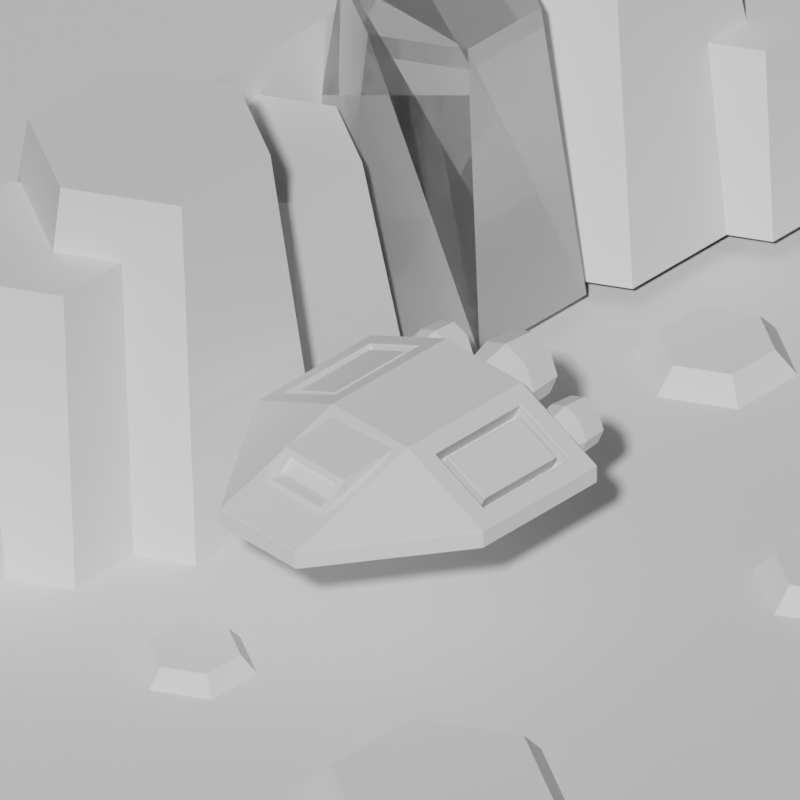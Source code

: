 # Source: rocket2.blend  (saved by Blender 3.2.14; exported with 4.5.12 LTS)
import bpy
from mathutils import Matrix  # noqa: F401  (used for matrix-valued properties, if any)

bpy.ops.wm.read_factory_settings(use_empty=True)
scene = bpy.context.scene
scene.name = 'Scene'

# ---- collections
col_collection = bpy.data.collections.new('Collection'); scene.collection.children.link(col_collection)

# ---- world
world_world = bpy.data.worlds.new('World'); scene.world = world_world
world_world.use_nodes = True; world_world.node_tree.nodes.clear()
_N = world_world.node_tree.nodes; _L = world_world.node_tree.links
n0 = _N.new('ShaderNodeOutputWorld'); n0.name = 'World Output'; n0.location = (300, 300)
n1 = _N.new('ShaderNodeBackground'); n1.name = 'Background'; n1.location = (10, 300)
n1.inputs[0].default_value = (0.05088, 0.05088, 0.05088, 1.0)
_L.new(n1.outputs[0], n0.inputs[0])
n0.is_active_output = True
world_world.color = (0.05088, 0.05088, 0.05088)
world_world.use_sun_shadow = False
world_world.sun_shadow_jitter_overblur = 0.0

# ---- cameras
cam_camera_001 = bpy.data.cameras.new('Camera.001')
cam_camera_001.type = 'ORTHO'
cam_camera_001.ortho_scale = 5.0

# ---- meshes
me_plane = bpy.data.meshes.new('Plane')
me_plane.from_pydata([(-1.0, -0.008275, 0.0), (1.0, -0.008275, 0.0), (-1.0, 1.0, 0.0), (1.0, 1.0, 0.0), (-0.3333, -1.0, 0.0), (0.3333, -1.0, 0.0), (0.3333, 1.0, 0.0), (-0.3333, 1.0, 0.0), (-0.8831, 0.1205, 0.1842), (0.8831, 0.1205, 0.1842), (-0.8831, 0.8713, 0.1842), (0.8831, 0.8713, 0.1842), (-0.2228, -0.6638, 0.2479), (0.2177, -0.6638, 0.2479), (0.4502, 0.8713, 0.3842), (-0.4502, 0.8713, 0.3842), (0.2603, -0.07799, 0.4165), (-0.2603, -0.07799, 0.4165), (-0.3333, -1.0, 0.1303), (0.3333, -1.0, 0.1303), (0.4502, 0.1205, 0.3842), (-0.4502, 0.1205, 0.3842), (-0.2343, -0.5157, 0.3547), (0.2062, -0.5157, 0.3547), (-0.2603, -0.6963, 0.2245), (0.2603, -0.6963, 0.2245), (-0.2769, -0.4832, 0.3781), (0.2437, -0.4832, 0.3781), (-0.2228, -0.5663, 0.2479), (0.2177, -0.5663, 0.2479), (-0.2343, -0.4181, 0.3547), (0.2062, -0.4181, 0.3547), (-1.0, 1.0, 0.1303), (-1.0, -0.008275, 0.1303), (1.0, -0.008275, 0.1303), (1.0, 1.0, 0.1303), (-0.3333, 1.0, 0.4381), (0.3333, 1.0, 0.4381), (-0.3333, -0.008275, 0.4381), (0.3333, -0.008275, 0.4381), (-0.7693, 0.8126, 0.07771), (-0.7693, 0.1791, 0.07771), (0.7693, 0.1791, 0.07771), (0.7693, 0.8126, 0.07771), (-0.4429, 0.8126, 0.2284), (0.4429, 0.8126, 0.2284), (-0.4429, 0.1791, 0.2284), (0.4429, 0.1791, 0.2284), (-0.8226, 0.8713, 0.0531), (-0.8226, 0.1205, 0.0531), (0.8226, 0.1205, 0.0531), (0.8226, 0.8713, 0.0531), (-0.3896, 0.8713, 0.253), (0.3896, 0.8713, 0.253), (-0.3896, 0.1205, 0.253), (0.3896, 0.1205, 0.253), (-0.8251, 0.8126, 0.1985), (-0.8251, 0.1791, 0.1985), (0.8251, 0.1791, 0.1985), (0.8251, 0.8126, 0.1985), (-0.4987, 0.8126, 0.3492), (0.4987, 0.8126, 0.3492), (-0.4987, 0.1791, 0.3492), (0.4987, 0.1791, 0.3492)], [], [(5, 6, 3, 1), (0, 2, 7, 4), (4, 7, 6, 5), (8, 21, 54, 49), (33, 18, 38), (38, 39, 37, 36), (2, 0, 33, 32), (6, 7, 36, 37), (4, 5, 19, 18), (7, 2, 32, 36), (5, 1, 34, 19), (3, 6, 37, 35), (0, 4, 18, 33), (1, 3, 35, 34), (19, 34, 39), (10, 8, 49, 48), (25, 24, 18, 19), (16, 25, 19, 39), (24, 17, 38, 18), (17, 16, 39, 38), (26, 27, 16, 17), (25, 16, 27), (17, 24, 26), (13, 23, 31, 29), (13, 12, 24, 25), (22, 23, 27, 26), (23, 13, 25, 27), (12, 22, 26, 24), (28, 29, 31, 30), (12, 13, 29, 28), (22, 12, 28, 30), (23, 22, 30, 31), (8, 10, 32, 33), (11, 9, 34, 35), (10, 15, 36, 32), (14, 11, 35, 37), (15, 21, 38, 36), (20, 14, 37, 39), (9, 20, 39, 34), (21, 8, 33, 38), (41, 46, 62, 57), (40, 41, 57, 56), (14, 20, 55, 53), (11, 14, 53, 51), (9, 11, 51, 50), (20, 9, 50, 55), (21, 15, 52, 54), (15, 10, 48, 52), (41, 40, 48, 49), (43, 42, 50, 51), (40, 44, 52, 48), (45, 43, 51, 53), (44, 46, 54, 52), (47, 45, 53, 55), (42, 47, 55, 50), (46, 41, 49, 54), (58, 59, 61, 63), (56, 57, 62, 60), (45, 47, 63, 61), (43, 45, 61, 59), (42, 43, 59, 58), (47, 42, 58, 63), (46, 44, 60, 62), (44, 40, 56, 60)])
_uv = me_plane.uv_layers.new(name='UVMap')
_uv.uv.foreach_set('vector', [0.6667, 0.0, 0.6667, 1.0, 1.0, 1.0, 1.0, 0.4959, 0.0, 0.4959, 0.0, 1.0, 0.3333, 1.0, 0.3333, 0.0, 0.3333, 0.0, 0.3333, 1.0, 0.6667, 1.0, 0.6667, 0.0, 0.05843, 0.5602, 0.2749, 0.5602, 0.2749, 0.5602, 0.05843, 0.5602, 0.0, 0.4959, 0.3333, 0.0, 0.3333, 0.4959, 0.3333, 0.4959, 0.6667, 0.4959, 0.6667, 1.0, 0.3333, 1.0, 0.0, 1.0, 0.0, 0.4959, 0.0, 0.4959, 0.0, 1.0, 0.6667, 1.0, 0.3333, 1.0, 0.3333, 1.0, 0.6667, 1.0, 0.3333, 0.0, 0.6667, 0.0, 0.6667, 0.0, 0.3333, 0.0, 0.3333, 1.0, 0.0, 1.0, 0.0, 1.0, 0.3333, 1.0, 0.6667, 0.0, 1.0, 0.4959, 1.0, 0.4959, 0.6667, 0.0, 1.0, 1.0, 0.6667, 1.0, 0.6667, 1.0, 1.0, 1.0, 0.0, 0.4959, 0.3333, 0.0, 0.3333, 0.0, 0.0, 0.4959, 1.0, 0.4959, 1.0, 1.0, 1.0, 1.0, 1.0, 0.4959, 0.6667, 0.0, 1.0, 0.4959, 0.6667, 0.4959, 0.05843, 0.9356, 0.05843, 0.5602, 0.05843, 0.5602, 0.05843, 0.9356, 0.6302, 0.1519, 0.3698, 0.1519, 0.3333, 0.0, 0.6667, 0.0, 0.6302, 0.461, 0.6302, 0.1519, 0.6667, 0.0, 0.6667, 0.4959, 0.3698, 0.1519, 0.3698, 0.461, 0.3333, 0.4959, 0.3333, 0.0, 0.3698, 0.461, 0.6302, 0.461, 0.6667, 0.4959, 0.3333, 0.4959, 0.3698, 0.2644, 0.6302, 0.2644, 0.6302, 0.461, 0.3698, 0.461, 0.6302, 0.1519, 0.6302, 0.461, 0.6302, 0.2644, 0.3698, 0.461, 0.3698, 0.1519, 0.3698, 0.2644, 0.6101, 0.169, 0.6101, 0.2473, 0.6101, 0.2473, 0.6101, 0.169, 0.6101, 0.169, 0.3899, 0.169, 0.3698, 0.1519, 0.6302, 0.1519, 0.3899, 0.2473, 0.6101, 0.2473, 0.6302, 0.2644, 0.3698, 0.2644, 0.6101, 0.2473, 0.6101, 0.169, 0.6302, 0.1519, 0.6302, 0.2644, 0.3899, 0.169, 0.3899, 0.2473, 0.3698, 0.2644, 0.3698, 0.1519, 0.3899, 0.169, 0.6101, 0.169, 0.6101, 0.2473, 0.3899, 0.2473, 0.3899, 0.169, 0.6101, 0.169, 0.6101, 0.169, 0.3899, 0.169, 0.3899, 0.2473, 0.3899, 0.169, 0.3899, 0.169, 0.3899, 0.2473, 0.6101, 0.2473, 0.3899, 0.2473, 0.3899, 0.2473, 0.6101, 0.2473, 0.05843, 0.5602, 0.05843, 0.9356, 0.0, 1.0, 0.0, 0.4959, 0.9416, 0.9356, 0.9416, 0.5602, 1.0, 0.4959, 1.0, 1.0, 0.05843, 0.9356, 0.2749, 0.9356, 0.3333, 1.0, 0.0, 1.0, 0.7251, 0.9356, 0.9416, 0.9356, 1.0, 1.0, 0.6667, 1.0, 0.2749, 0.9356, 0.2749, 0.5602, 0.3333, 0.4959, 0.3333, 1.0, 0.7251, 0.5602, 0.7251, 0.9356, 0.6667, 1.0, 0.6667, 0.4959, 0.9416, 0.5602, 0.7251, 0.5602, 0.6667, 0.4959, 1.0, 0.4959, 0.2749, 0.5602, 0.05843, 0.5602, 0.0, 0.4959, 0.3333, 0.4959, 0.08507, 0.5896, 0.2483, 0.5896, 0.2483, 0.5896, 0.08507, 0.5896, 0.08507, 0.9063, 0.08507, 0.5896, 0.08507, 0.5896, 0.08507, 0.9063, 0.7251, 0.9356, 0.7251, 0.5602, 0.7251, 0.5602, 0.7251, 0.9356, 0.9416, 0.9356, 0.7251, 0.9356, 0.7251, 0.9356, 0.9416, 0.9356, 0.9416, 0.5602, 0.9416, 0.9356, 0.9416, 0.9356, 0.9416, 0.5602, 0.7251, 0.5602, 0.9416, 0.5602, 0.9416, 0.5602, 0.7251, 0.5602, 0.2749, 0.5602, 0.2749, 0.9356, 0.2749, 0.9356, 0.2749, 0.5602, 0.2749, 0.9356, 0.05843, 0.9356, 0.05843, 0.9356, 0.2749, 0.9356, 0.08507, 0.5896, 0.08507, 0.9063, 0.05843, 0.9356, 0.05843, 0.5602, 0.9149, 0.9063, 0.9149, 0.5896, 0.9416, 0.5602, 0.9416, 0.9356, 0.08507, 0.9063, 0.2483, 0.9063, 0.2749, 0.9356, 0.05843, 0.9356, 0.7517, 0.9063, 0.9149, 0.9063, 0.9416, 0.9356, 0.7251, 0.9356, 0.2483, 0.9063, 0.2483, 0.5896, 0.2749, 0.5602, 0.2749, 0.9356, 0.7517, 0.5896, 0.7517, 0.9063, 0.7251, 0.9356, 0.7251, 0.5602, 0.9149, 0.5896, 0.7517, 0.5896, 0.7251, 0.5602, 0.9416, 0.5602, 0.2483, 0.5896, 0.08507, 0.5896, 0.05843, 0.5602, 0.2749, 0.5602, 0.9149, 0.5896, 0.9149, 0.9063, 0.7517, 0.9063, 0.7517, 0.5896, 0.08507, 0.9063, 0.08507, 0.5896, 0.2483, 0.5896, 0.2483, 0.9063, 0.7517, 0.9063, 0.7517, 0.5896, 0.7517, 0.5896, 0.7517, 0.9063, 0.9149, 0.9063, 0.7517, 0.9063, 0.7517, 0.9063, 0.9149, 0.9063, 0.9149, 0.5896, 0.9149, 0.9063, 0.9149, 0.9063, 0.9149, 0.5896, 0.7517, 0.5896, 0.9149, 0.5896, 0.9149, 0.5896, 0.7517, 0.5896, 0.2483, 0.5896, 0.2483, 0.9063, 0.2483, 0.9063, 0.2483, 0.5896, 0.2483, 0.9063, 0.08507, 0.9063, 0.08507, 0.9063, 0.2483, 0.9063])
me_plane.update()
me_circle = bpy.data.meshes.new('Circle')
me_circle.from_pydata([(-2.295e-09, 0.0, 0.1932), (-0.1366, -1.068e-08, 0.1366), (-0.1932, 6.366e-16, -8.444e-09), (-0.1366, 1.068e-08, -0.1366), (1.459e-08, 0.0, -0.1932), (0.1366, 1.068e-08, -0.1366), (0.1932, -1.592e-16, 2.304e-09), (0.1366, -1.068e-08, 0.1366), (-2.417e-09, 0.193, 0.2478), (-0.1753, 0.193, 0.1753), (-0.2478, 0.193, -1.083e-08), (-0.1753, 0.193, -0.1753), (1.925e-08, 0.193, -0.2478), (0.1753, 0.193, -0.1753), (0.2478, 0.193, 2.956e-09), (0.1753, 0.193, 0.1753), (4.725e-09, 0.4203, 0.1749), (-0.1237, 0.4203, 0.1237), (-0.1749, 0.4203, -6.537e-09), (-0.1237, 0.4203, -0.1237), (1.866e-08, 0.4203, -0.1749), (0.1237, 0.4203, -0.1237), (0.1749, 0.4203, 9.6e-09), (0.1237, 0.4203, 0.1237), (-0.1614, 0.4203, 0.1614), (4.26e-10, 0.4203, 0.2282), (-0.2282, 0.4203, -9.976e-09), (-0.1614, 0.4203, -0.1614), (2.038e-08, 0.4203, -0.2282), (0.1614, 0.4203, -0.1614), (0.2282, 0.4203, 2.722e-09), (0.1614, 0.4203, 0.1614), (4.725e-09, 0.2595, 0.1749), (-0.1237, 0.2595, 0.1237), (-0.1749, 0.2595, -6.537e-09), (-0.1237, 0.2595, -0.1237), (1.866e-08, 0.2595, -0.1749), (0.1237, 0.2595, -0.1237), (0.1749, 0.2595, 9.6e-09), (0.1237, 0.2595, 0.1237)], [], [(0, 7, 15, 8), (6, 5, 13, 14), (4, 3, 11, 12), (2, 1, 9, 10), (7, 6, 14, 15), (5, 4, 12, 13), (3, 2, 10, 11), (1, 0, 8, 9), (15, 14, 30, 31), (13, 12, 28, 29), (11, 10, 26, 27), (9, 8, 25, 24), (8, 15, 31, 25), (14, 13, 29, 30), (12, 11, 27, 28), (10, 9, 24, 26), (23, 22, 38, 39), (16, 17, 24, 25), (17, 18, 26, 24), (18, 19, 27, 26), (19, 20, 28, 27), (20, 21, 29, 28), (21, 22, 30, 29), (22, 23, 31, 30), (23, 16, 25, 31), (33, 32, 39, 38, 37, 36, 35, 34), (21, 20, 36, 37), (19, 18, 34, 35), (17, 16, 32, 33), (16, 23, 39, 32), (22, 21, 37, 38), (20, 19, 35, 36), (18, 17, 33, 34)])
_uv = me_circle.uv_layers.new(name='UVMap')
_uv.uv.foreach_set('vector', [0.0, 0.0, 0.0, 0.0, 0.0, 0.0, 0.0, 0.0, 0.0, 0.0, 0.0, 0.0, 0.0, 0.0, 0.0, 0.0, 0.0, 0.0, 0.0, 0.0, 0.0, 0.0, 0.0, 0.0, 0.0, 0.0, 0.0, 0.0, 0.0, 0.0, 0.0, 0.0, 0.0, 0.0, 0.0, 0.0, 0.0, 0.0, 0.0, 0.0, 0.0, 0.0, 0.0, 0.0, 0.0, 0.0, 0.0, 0.0, 0.0, 0.0, 0.0, 0.0, 0.0, 0.0, 0.0, 0.0, 0.0, 0.0, 0.0, 0.0, 0.0, 0.0, 0.0, 0.0, 0.0, 0.0, 0.0, 0.0, 0.0, 0.0, 0.0, 0.0, 0.0, 0.0, 0.0, 0.0, 0.0, 0.0, 0.0, 0.0, 0.0, 0.0, 0.0, 0.0, 0.0, 0.0, 0.0, 0.0, 0.0, 0.0, 0.0, 0.0, 0.0, 0.0, 0.0, 0.0, 0.0, 0.0, 0.0, 0.0, 0.0, 0.0, 0.0, 0.0, 0.0, 0.0, 0.0, 0.0, 0.0, 0.0, 0.0, 0.0, 0.0, 0.0, 0.0, 0.0, 0.0, 0.0, 0.0, 0.0, 0.0, 0.0, 0.0, 0.0, 0.0, 0.0, 0.0, 0.0, 0.0, 0.0, 0.0, 0.0, 0.0, 0.0, 0.0, 0.0, 0.0, 0.0, 0.0, 0.0, 0.0, 0.0, 0.0, 0.0, 0.0, 0.0, 0.0, 0.0, 0.0, 0.0, 0.0, 0.0, 0.0, 0.0, 0.0, 0.0, 0.0, 0.0, 0.0, 0.0, 0.0, 0.0, 0.0, 0.0, 0.0, 0.0, 0.0, 0.0, 0.0, 0.0, 0.0, 0.0, 0.0, 0.0, 0.0, 0.0, 0.0, 0.0, 0.0, 0.0, 0.0, 0.0, 0.0, 0.0, 0.0, 0.0, 0.0, 0.0, 0.0, 0.0, 0.0, 0.0, 0.0, 0.0, 0.0, 0.0, 0.0, 0.0, 0.0, 0.0, 0.0, 0.0, 0.0, 0.0, 0.0, 0.0, 0.0, 0.0, 0.0, 0.0, 0.0, 0.0, 0.0, 0.0, 0.0, 0.0, 0.0, 0.0, 0.0, 0.0, 0.0, 0.0, 0.0, 0.0, 0.0, 0.0, 0.0, 0.0, 0.0, 0.0, 0.0, 0.0, 0.0, 0.0, 0.0, 0.0, 0.0, 0.0, 0.0, 0.0, 0.0, 0.0, 0.0, 0.0, 0.0, 0.0, 0.0, 0.0, 0.0, 0.0, 0.0, 0.0, 0.0, 0.0, 0.0, 0.0, 0.0, 0.0, 0.0, 0.0, 0.0, 0.0, 0.0, 0.0, 0.0, 0.0, 0.0, 0.0, 0.0, 0.0, 0.0, 0.0])
me_circle.update()
me_plane_001 = bpy.data.meshes.new('Plane.001')
me_plane_001.from_pydata([(1.0, -1.0, 0.0), (1.0, 1.0, 0.0), (-0.2701, -1.0, 0.0), (-0.2701, 1.0, 0.0), (-1.0, 1.0, 0.3811), (-1.0, -1.0, 0.3811), (-0.2701, 1.0, 0.3811), (-0.2701, -1.0, 0.3811)], [], [(2, 0, 1, 3), (5, 7, 6, 4), (2, 3, 6, 7)])
_uv = me_plane_001.uv_layers.new(name='UVMap')
_uv.uv.foreach_set('vector', [0.3649, 0.0, 1.0, 0.0, 1.0, 1.0, 0.3649, 1.0, 0.0, 0.0, 0.3649, 0.0, 0.3649, 1.0, 0.0, 1.0, 0.3649, 0.0, 0.3649, 1.0, 0.3649, 1.0, 0.3649, 0.0])
me_plane_001.update()
me_circle_001 = bpy.data.meshes.new('Circle.001')
me_circle_001.from_pydata([(0.0, 1.0, 0.0), (-0.866, 0.5, 0.0), (-0.866, -0.5, 0.0), (8.742e-08, -1.0, 0.0), (0.866, -0.5, 0.0), (0.866, 0.5, 0.0), (2.259e-08, 0.6872, 2.279), (-0.5952, 0.3436, 2.279), (-0.5952, -0.3436, 2.279), (8.267e-08, -0.6872, 2.279), (0.5952, -0.3436, 2.279), (0.5952, 0.3436, 2.279)], [], [(5, 4, 10, 11), (3, 2, 8, 9), (1, 0, 6, 7), (0, 5, 11, 6), (4, 3, 9, 10), (2, 1, 7, 8), (7, 6, 11, 10, 9, 8)])
_uv = me_circle_001.uv_layers.new(name='UVMap')
_uv.uv.foreach_set('vector', [0.0, 0.0, 0.0, 0.0, 0.0, 0.0, 0.0, 0.0, 0.0, 0.0, 0.0, 0.0, 0.0, 0.0, 0.0, 0.0, 0.0, 0.0, 0.0, 0.0, 0.0, 0.0, 0.0, 0.0, 0.0, 0.0, 0.0, 0.0, 0.0, 0.0, 0.0, 0.0, 0.0, 0.0, 0.0, 0.0, 0.0, 0.0, 0.0, 0.0, 0.0, 0.0, 0.0, 0.0, 0.0, 0.0, 0.0, 0.0, 0.0, 0.0, 0.0, 0.0, 0.0, 0.0, 0.0, 0.0, 0.0, 0.0, 0.0, 0.0])
me_circle_001.update()
me_circle_002 = bpy.data.meshes.new('Circle.002')
me_circle_002.from_pydata([(0.0, 1.0, 0.0), (-0.866, 0.5, 0.0), (-0.866, -0.5, 0.0), (8.742e-08, -1.0, 0.0), (0.866, -0.5, 0.0), (0.866, 0.5, 0.0), (2.259e-08, 0.6872, 2.279), (-0.5952, 0.3436, 2.279), (-0.5952, -0.3436, 2.279), (8.267e-08, -0.6872, 2.279), (0.5952, -0.3436, 2.279), (0.5952, 0.3436, 2.279)], [], [(5, 4, 10, 11), (3, 2, 8, 9), (1, 0, 6, 7), (0, 5, 11, 6), (4, 3, 9, 10), (2, 1, 7, 8), (7, 6, 11, 10, 9, 8)])
_uv = me_circle_002.uv_layers.new(name='UVMap')
_uv.uv.foreach_set('vector', [0.0, 0.0, 0.0, 0.0, 0.0, 0.0, 0.0, 0.0, 0.0, 0.0, 0.0, 0.0, 0.0, 0.0, 0.0, 0.0, 0.0, 0.0, 0.0, 0.0, 0.0, 0.0, 0.0, 0.0, 0.0, 0.0, 0.0, 0.0, 0.0, 0.0, 0.0, 0.0, 0.0, 0.0, 0.0, 0.0, 0.0, 0.0, 0.0, 0.0, 0.0, 0.0, 0.0, 0.0, 0.0, 0.0, 0.0, 0.0, 0.0, 0.0, 0.0, 0.0, 0.0, 0.0, 0.0, 0.0, 0.0, 0.0, 0.0, 0.0])
me_circle_002.update()
me_circle_003 = bpy.data.meshes.new('Circle.003')
me_circle_003.from_pydata([(0.0, 1.0, 0.0), (-0.866, 0.5, 0.0), (-0.866, -0.5, 0.0), (8.742e-08, -1.0, 0.0), (0.866, -0.5, 0.0), (0.866, 0.5, 0.0), (-2.683e-09, 0.4759, 2.279), (-0.4121, 0.238, 2.279), (-0.4121, -0.238, 2.279), (3.892e-08, -0.4759, 2.279), (0.4121, -0.238, 2.279), (0.4121, 0.238, 2.279)], [], [(5, 4, 10, 11), (3, 2, 8, 9), (1, 0, 6, 7), (0, 5, 11, 6), (4, 3, 9, 10), (2, 1, 7, 8), (7, 6, 11, 10, 9, 8)])
_uv = me_circle_003.uv_layers.new(name='UVMap')
_uv.uv.foreach_set('vector', [0.0, 0.0, 0.0, 0.0, 0.0, 0.0, 0.0, 0.0, 0.0, 0.0, 0.0, 0.0, 0.0, 0.0, 0.0, 0.0, 0.0, 0.0, 0.0, 0.0, 0.0, 0.0, 0.0, 0.0, 0.0, 0.0, 0.0, 0.0, 0.0, 0.0, 0.0, 0.0, 0.0, 0.0, 0.0, 0.0, 0.0, 0.0, 0.0, 0.0, 0.0, 0.0, 0.0, 0.0, 0.0, 0.0, 0.0, 0.0, 0.0, 0.0, 0.0, 0.0, 0.0, 0.0, 0.0, 0.0, 0.0, 0.0, 0.0, 0.0])
me_circle_003.update()
me_circle_004 = bpy.data.meshes.new('Circle.004')
me_circle_004.from_pydata([(0.0, 1.0, 0.0), (-0.866, 0.5, 0.0), (-0.866, -0.5, 0.0), (8.742e-08, -1.0, 0.0), (0.866, -0.5, 0.0), (0.866, 0.5, 0.0), (2.259e-08, 0.6872, 0.3633), (-0.5952, 0.3436, 0.3633), (-0.5952, -0.3436, 0.3633), (8.267e-08, -0.6872, 0.3633), (0.5952, -0.3436, 0.3633), (0.5952, 0.3436, 0.3633)], [], [(5, 4, 10, 11), (3, 2, 8, 9), (1, 0, 6, 7), (0, 5, 11, 6), (4, 3, 9, 10), (2, 1, 7, 8), (7, 6, 11, 10, 9, 8)])
_uv = me_circle_004.uv_layers.new(name='UVMap')
_uv.uv.foreach_set('vector', [0.0, 0.0, 0.0, 0.0, 0.0, 0.0, 0.0, 0.0, 0.0, 0.0, 0.0, 0.0, 0.0, 0.0, 0.0, 0.0, 0.0, 0.0, 0.0, 0.0, 0.0, 0.0, 0.0, 0.0, 0.0, 0.0, 0.0, 0.0, 0.0, 0.0, 0.0, 0.0, 0.0, 0.0, 0.0, 0.0, 0.0, 0.0, 0.0, 0.0, 0.0, 0.0, 0.0, 0.0, 0.0, 0.0, 0.0, 0.0, 0.0, 0.0, 0.0, 0.0, 0.0, 0.0, 0.0, 0.0, 0.0, 0.0, 0.0, 0.0])
me_circle_004.update()
me_circle_005 = bpy.data.meshes.new('Circle.005')
me_circle_005.from_pydata([(0.0, 1.0, 0.0), (-0.866, 0.5, 0.0), (-0.866, -0.5, 0.0), (8.742e-08, -1.0, 0.0), (0.866, -0.5, 0.0), (0.866, 0.5, 0.0), (2.259e-08, 0.6872, 0.3633), (-0.5952, 0.3436, 0.3633), (-0.5952, -0.3436, 0.3633), (8.267e-08, -0.6872, 0.3633), (0.5952, -0.3436, 0.3633), (0.5952, 0.3436, 0.3633)], [], [(5, 4, 10, 11), (3, 2, 8, 9), (1, 0, 6, 7), (0, 5, 11, 6), (4, 3, 9, 10), (2, 1, 7, 8), (7, 6, 11, 10, 9, 8)])
_uv = me_circle_005.uv_layers.new(name='UVMap')
_uv.uv.foreach_set('vector', [0.0, 0.0, 0.0, 0.0, 0.0, 0.0, 0.0, 0.0, 0.0, 0.0, 0.0, 0.0, 0.0, 0.0, 0.0, 0.0, 0.0, 0.0, 0.0, 0.0, 0.0, 0.0, 0.0, 0.0, 0.0, 0.0, 0.0, 0.0, 0.0, 0.0, 0.0, 0.0, 0.0, 0.0, 0.0, 0.0, 0.0, 0.0, 0.0, 0.0, 0.0, 0.0, 0.0, 0.0, 0.0, 0.0, 0.0, 0.0, 0.0, 0.0, 0.0, 0.0, 0.0, 0.0, 0.0, 0.0, 0.0, 0.0, 0.0, 0.0])
me_circle_005.update()
me_circle_006 = bpy.data.meshes.new('Circle.006')
me_circle_006.from_pydata([(0.0, 1.0, 0.0), (-0.866, 0.5, 0.0), (-0.866, -0.5, 0.0), (8.742e-08, -1.0, 0.0), (0.866, -0.5, 0.0), (0.866, 0.5, 0.0), (2.259e-08, 0.6872, 0.3633), (-0.5952, 0.3436, 0.3633), (-0.5952, -0.3436, 0.3633), (8.267e-08, -0.6872, 0.3633), (0.5952, -0.3436, 0.3633), (0.5952, 0.3436, 0.3633)], [], [(5, 4, 10, 11), (3, 2, 8, 9), (1, 0, 6, 7), (0, 5, 11, 6), (4, 3, 9, 10), (2, 1, 7, 8), (7, 6, 11, 10, 9, 8)])
_uv = me_circle_006.uv_layers.new(name='UVMap')
_uv.uv.foreach_set('vector', [0.0, 0.0, 0.0, 0.0, 0.0, 0.0, 0.0, 0.0, 0.0, 0.0, 0.0, 0.0, 0.0, 0.0, 0.0, 0.0, 0.0, 0.0, 0.0, 0.0, 0.0, 0.0, 0.0, 0.0, 0.0, 0.0, 0.0, 0.0, 0.0, 0.0, 0.0, 0.0, 0.0, 0.0, 0.0, 0.0, 0.0, 0.0, 0.0, 0.0, 0.0, 0.0, 0.0, 0.0, 0.0, 0.0, 0.0, 0.0, 0.0, 0.0, 0.0, 0.0, 0.0, 0.0, 0.0, 0.0, 0.0, 0.0, 0.0, 0.0])
me_circle_006.update()
me_circle_007 = bpy.data.meshes.new('Circle.007')
me_circle_007.from_pydata([(0.0, 1.0, 0.0), (-0.866, 0.5, 0.0), (-0.866, -0.5, 0.0), (8.742e-08, -1.0, 0.0), (0.866, -0.5, 0.0), (0.866, 0.5, 0.0), (2.259e-08, 0.6872, 0.3633), (-0.5952, 0.3436, 0.3633), (-0.5952, -0.3436, 0.3633), (8.267e-08, -0.6872, 0.3633), (0.5952, -0.3436, 0.3633), (0.5952, 0.3436, 0.3633)], [], [(5, 4, 10, 11), (3, 2, 8, 9), (1, 0, 6, 7), (0, 5, 11, 6), (4, 3, 9, 10), (2, 1, 7, 8), (7, 6, 11, 10, 9, 8)])
_uv = me_circle_007.uv_layers.new(name='UVMap')
_uv.uv.foreach_set('vector', [0.0, 0.0, 0.0, 0.0, 0.0, 0.0, 0.0, 0.0, 0.0, 0.0, 0.0, 0.0, 0.0, 0.0, 0.0, 0.0, 0.0, 0.0, 0.0, 0.0, 0.0, 0.0, 0.0, 0.0, 0.0, 0.0, 0.0, 0.0, 0.0, 0.0, 0.0, 0.0, 0.0, 0.0, 0.0, 0.0, 0.0, 0.0, 0.0, 0.0, 0.0, 0.0, 0.0, 0.0, 0.0, 0.0, 0.0, 0.0, 0.0, 0.0, 0.0, 0.0, 0.0, 0.0, 0.0, 0.0, 0.0, 0.0, 0.0, 0.0])
me_circle_007.update()
me_circle_008 = bpy.data.meshes.new('Circle.008')
me_circle_008.from_pydata([(0.0, 1.0, 0.0), (-0.866, 0.5, 0.0), (-0.866, -0.5, 0.0), (8.742e-08, -1.0, 0.0), (0.866, -0.5, 0.0), (0.866, 0.5, 0.0), (2.259e-08, 0.6872, 0.3633), (-0.5952, 0.3436, 0.3633), (-0.5952, -0.3436, 0.3633), (8.267e-08, -0.6872, 0.3633), (0.5952, -0.3436, 0.3633), (0.5952, 0.3436, 0.3633)], [], [(5, 4, 10, 11), (3, 2, 8, 9), (1, 0, 6, 7), (0, 5, 11, 6), (4, 3, 9, 10), (2, 1, 7, 8), (7, 6, 11, 10, 9, 8)])
_uv = me_circle_008.uv_layers.new(name='UVMap')
_uv.uv.foreach_set('vector', [0.0, 0.0, 0.0, 0.0, 0.0, 0.0, 0.0, 0.0, 0.0, 0.0, 0.0, 0.0, 0.0, 0.0, 0.0, 0.0, 0.0, 0.0, 0.0, 0.0, 0.0, 0.0, 0.0, 0.0, 0.0, 0.0, 0.0, 0.0, 0.0, 0.0, 0.0, 0.0, 0.0, 0.0, 0.0, 0.0, 0.0, 0.0, 0.0, 0.0, 0.0, 0.0, 0.0, 0.0, 0.0, 0.0, 0.0, 0.0, 0.0, 0.0, 0.0, 0.0, 0.0, 0.0, 0.0, 0.0, 0.0, 0.0, 0.0, 0.0])
me_circle_008.update()

# ---- objects
ob_plane = bpy.data.objects.new('Plane', me_plane)
ob_circle = bpy.data.objects.new('Circle', me_circle)
ob_circle_001 = bpy.data.objects.new('Circle.001', me_circle)
ob_plane_001 = bpy.data.objects.new('Plane.001', me_plane_001)
ob_trueisocam = bpy.data.objects.new('TrueIsoCam', cam_camera_001)
ob_circle_002 = bpy.data.objects.new('Circle.002', me_circle_001)
ob_circle_003 = bpy.data.objects.new('Circle.003', me_circle_001)
ob_circle_004 = bpy.data.objects.new('Circle.004', me_circle_001)
ob_circle_005 = bpy.data.objects.new('Circle.005', me_circle_001)
ob_circle_006 = bpy.data.objects.new('Circle.006', me_circle_001)
ob_circle_007 = bpy.data.objects.new('Circle.007', me_circle_001)
ob_circle_008 = bpy.data.objects.new('Circle.008', me_circle_001)
ob_circle_009 = bpy.data.objects.new('Circle.009', me_circle_001)
ob_circle_010 = bpy.data.objects.new('Circle.010', me_circle_002)
ob_circle_011 = bpy.data.objects.new('Circle.011', me_circle_003)
ob_circle_012 = bpy.data.objects.new('Circle.012', me_circle_004)
ob_circle_013 = bpy.data.objects.new('Circle.013', me_circle_005)
ob_circle_014 = bpy.data.objects.new('Circle.014', me_circle_006)
ob_circle_015 = bpy.data.objects.new('Circle.015', me_circle_007)
ob_circle_016 = bpy.data.objects.new('Circle.016', me_circle_008)

# ---- transforms, parenting, visibility, modifiers, constraints
ob_plane.location = (1.52, -1.776, 1.016)
_m = ob_plane.modifiers.new('Bevel', 'BEVEL')
_m.width = 0.005
_m.width_pct = 0.005
_m.miter_outer = 'MITER_ARC'
ob_circle.parent = ob_plane
ob_circle.location = (0.0, 1.0, 0.2191)
ob_circle_001.parent = ob_plane
ob_circle_001.location = (0.5765, 1.0, 0.1193)
ob_circle_001.scale = (0.7387, 0.7387, 0.7387)
_m = ob_circle_001.modifiers.new('Mirror', 'MIRROR')
_m.mirror_object = ob_plane
ob_plane_001.location = (0.0, 0.0, 0.0)
ob_plane_001.scale = (5.0, 5.0, 5.0)
ob_trueisocam.location = (30.61, -30.61, 30.61)
ob_trueisocam.rotation_euler = (0.9553, 0.0, 0.7854)
ob_circle_002.location = (-0.6904, 1.052, 0.1079)
ob_circle_002.scale = (0.9412, 0.9412, 0.9412)
ob_circle_003.location = (-0.9196, -0.2759, 0.1079)
ob_circle_003.scale = (0.9181, 0.9181, 0.6587)
ob_circle_004.location = (-1.244, -4.074, 0.1079)
ob_circle_005.location = (-0.8997, -3.394, -0.08913)
ob_circle_005.scale = (0.6161, 0.6161, 0.6161)
ob_circle_006.location = (-0.7872, -2.425, -0.08913)
ob_circle_006.scale = (0.9406, 0.9406, 0.9406)
ob_circle_007.location = (-0.8852, 2.446, 0.1079)
ob_circle_007.scale = (1.354, 1.354, 0.9712)
ob_circle_008.location = (-0.6126, -1.605, -0.08913)
ob_circle_008.scale = (1.142, 1.142, 1.142)
ob_circle_009.location = (0.04074, 3.043, 0.1079)
ob_circle_009.scale = (0.5857, 0.5857, 0.5857)
ob_circle_010.location = (-0.6904, 1.052, 0.1079)
ob_circle_010.scale = (0.9412, 0.9412, 0.9412)
ob_circle_011.location = (-0.5074, 4.101, 0.1079)
ob_circle_011.scale = (0.7652, 0.7652, 0.7652)
ob_circle_012.location = (3.297, -2.927, -0.2018)
ob_circle_012.scale = (1.053, 1.053, 1.053)
ob_circle_013.location = (3.297, 0.5125, -0.0332)
ob_circle_013.scale = (0.5318, 0.5318, 0.5318)
ob_circle_014.location = (3.297, 3.212, -0.0332)
ob_circle_014.scale = (1.207, 1.207, 1.207)
ob_circle_015.location = (1.111, -2.927, -0.0332)
ob_circle_015.scale = (0.433, 0.433, 0.433)
ob_circle_016.location = (1.111, 1.685, -0.0332)
ob_circle_016.scale = (0.5543, 0.5543, 0.5543)

# ---- collection membership
col_collection.objects.link(ob_plane)
col_collection.objects.link(ob_circle)
col_collection.objects.link(ob_circle_001)
col_collection.objects.link(ob_plane_001)
col_collection.objects.link(ob_trueisocam)
col_collection.objects.link(ob_circle_002)
col_collection.objects.link(ob_circle_003)
col_collection.objects.link(ob_circle_004)
col_collection.objects.link(ob_circle_005)
col_collection.objects.link(ob_circle_006)
col_collection.objects.link(ob_circle_007)
col_collection.objects.link(ob_circle_008)
col_collection.objects.link(ob_circle_009)
col_collection.objects.link(ob_circle_010)
col_collection.objects.link(ob_circle_011)
col_collection.objects.link(ob_circle_012)
col_collection.objects.link(ob_circle_013)
col_collection.objects.link(ob_circle_014)
col_collection.objects.link(ob_circle_015)
col_collection.objects.link(ob_circle_016)

# ---- scene / render settings (as saved in the file)
scene.camera = ob_trueisocam
scene.frame_start = 1; scene.frame_end = 250; scene.frame_set(1)
scene.render.engine = 'BLENDER_EEVEE_NEXT'
scene.render.resolution_x = 1200
scene.render.resolution_y = 1200
scene.cycles.sampling_pattern = 'TABULATED_SOBOL'
scene.cycles.use_light_tree = False
scene.view_settings.view_transform = 'Filmic'
bpy.context.view_layer.update()

# ---- added for rendering (the .blend has no usable light): sun
light_auto_sun = bpy.data.lights.new('AutoSun', 'SUN')
light_auto_sun.energy = 3.0
light_auto_sun.angle = 0.0523599
ob_auto_sun = bpy.data.objects.new('AutoSun', light_auto_sun)
scene.collection.objects.link(ob_auto_sun)
ob_auto_sun.rotation_euler = (0.872665, 0.174533, 0.523599)
bpy.context.view_layer.update()
